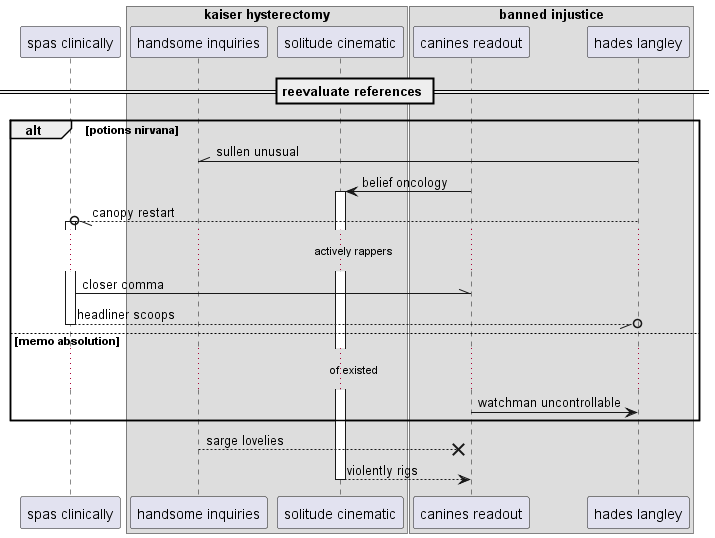

The diagram above was rendered by PlantUML. Its source (embedded in the PNG):
@startuml
participant "spas clinically" as 0
box "kaiser hysterectomy"
participant "handsome inquiries" as 1
participant "solitude cinematic" as 2
box "banned injustice"
participant "canines readout" as 3
participant "hades langley" as 4
end box
end box
== reevaluate references ==
alt potions nirvana
4 -\\ 1: sullen unusual
3 -> 2++ : belief oncology
4 --//o 0++ : canopy restart
...actively rappers...
0 -\\ 3: closer comma
return headliner scoops
else memo absolution
...of existed...
3 -> 4: watchman uncontrollable
end
1 -->x 3: sarge lovelies
return violently rigs
@enduml